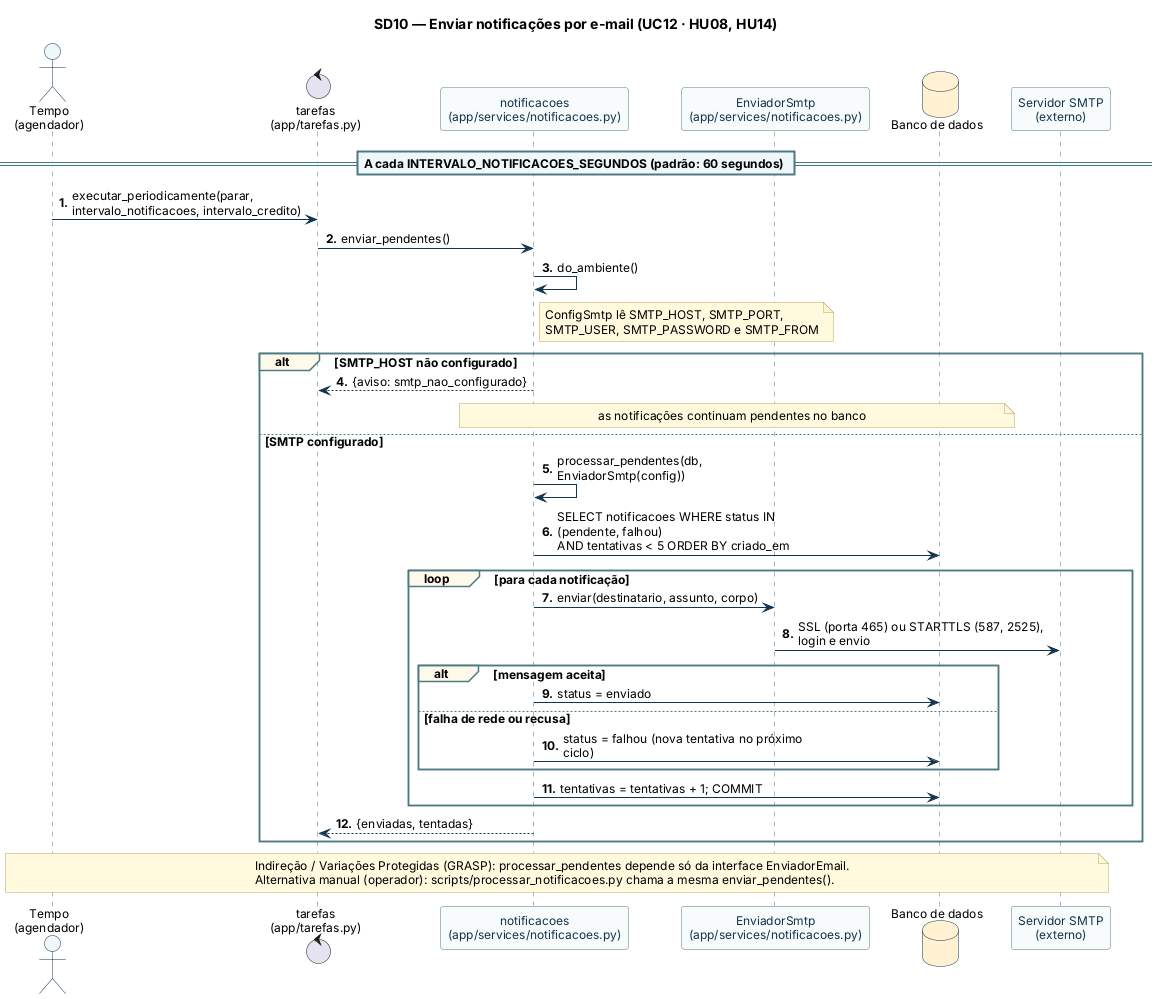

The diagram above was rendered by PlantUML. Its source (embedded in the PNG):
@startuml sd10_enviar_notificacoes
!include _estilo.iuml
title SD10 — Enviar notificações por e-mail (UC12 · HU08, HU14)

actor "Tempo\n(agendador)" as Tempo
control "tarefas\n(app/tarefas.py)" as T
participant "notificacoes\n(app/services/notificacoes.py)" as N
participant "EnviadorSmtp\n(app/services/notificacoes.py)" as ENV
database "Banco de dados" as BD
participant "Servidor SMTP\n(externo)" as SMTP

== A cada INTERVALO_NOTIFICACOES_SEGUNDOS (padrão: 60 segundos) ==
Tempo -> T : executar_periodicamente(parar, intervalo_notificacoes, intervalo_credito)
T -> N : enviar_pendentes()
N -> N : do_ambiente()
note right of N : ConfigSmtp lê SMTP_HOST, SMTP_PORT,\nSMTP_USER, SMTP_PASSWORD e SMTP_FROM
alt SMTP_HOST não configurado
  N --> T : {aviso: smtp_nao_configurado}
  note over N, BD : as notificações continuam pendentes no banco
else SMTP configurado
  N -> N : processar_pendentes(db, EnviadorSmtp(config))
  N -> BD : SELECT notificacoes WHERE status IN (pendente, falhou)\nAND tentativas < 5 ORDER BY criado_em
  loop para cada notificação
    N -> ENV : enviar(destinatario, assunto, corpo)
    ENV -> SMTP : SSL (porta 465) ou STARTTLS (587, 2525), login e envio
    alt mensagem aceita
      N -> BD : status = enviado
    else falha de rede ou recusa
      N -> BD : status = falhou (nova tentativa no próximo ciclo)
    end
    N -> BD : tentativas = tentativas + 1; COMMIT
  end
  N --> T : {enviadas, tentadas}
end
note over Tempo, SMTP : Indireção / Variações Protegidas (GRASP): processar_pendentes depende só da interface EnviadorEmail.\nAlternativa manual (operador): scripts/processar_notificacoes.py chama a mesma enviar_pendentes().
@enduml